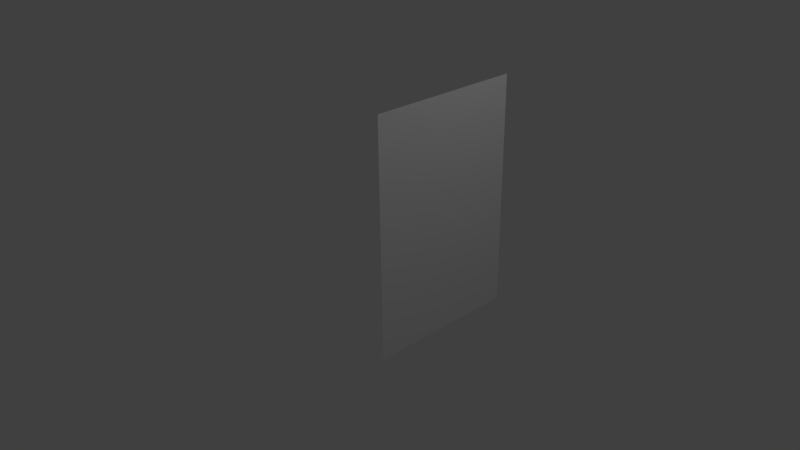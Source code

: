 # Source: untitled.blend  (saved by Blender 2.76.0; exported with 4.5.12 LTS)
import bpy
from mathutils import Matrix  # noqa: F401  (used for matrix-valued properties, if any)

bpy.ops.wm.read_factory_settings(use_empty=True)
scene = bpy.context.scene
scene.name = 'Scene'

# ---- collections
col_collection_1 = bpy.data.collections.new('Collection 1'); scene.collection.children.link(col_collection_1)

# ---- materials (node trees are filled in below, after node groups)
mat_material_001 = bpy.data.materials.new('Material.001')
mat_material_001.alpha_threshold = 0.0
mat_material_001.use_transparent_shadow = False
mat_material_001.preview_render_type = 'FLAT'
mat_material_001.roughness = 0.5

# ---- material node trees

# ---- world
world_world = bpy.data.worlds.new('World'); scene.world = world_world
world_world.color = (0.05088, 0.05088, 0.05088)
world_world.use_sun_shadow = False
world_world.sun_shadow_jitter_overblur = 0.0
world_world.cycles.sampling_method = 'MANUAL'
world_world.cycles.sample_map_resolution = 256

# ---- cameras
cam_camera = bpy.data.cameras.new('Camera')
cam_camera.clip_end = 100.0
cam_camera.lens = 35.0
cam_camera.sensor_width = 32.0
cam_camera.sensor_height = 18.0
cam_camera.ortho_scale = 7.314
cam_camera.dof.focus_distance = 0.0
cam_camera.dof.aperture_fstop = 128.0

# ---- lights
light_lamp = bpy.data.lights.new('Lamp', 'POINT')
light_lamp.transmission_factor = 0.0
light_lamp.cutoff_distance = 30.0
light_lamp.energy = 100.0
light_lamp.shadow_buffer_clip_start = 1.001
light_lamp.shadow_soft_size = 0.1
light_lamp.shadow_maximum_resolution = 0.006
light_lamp.use_absolute_resolution = True
light_lamp.cycles.use_multiple_importance_sampling = False

# ---- meshes
me_plane = bpy.data.meshes.new('Plane')
me_plane.from_pydata([(-1.0, -1.0, 0.0), (1.0, -1.0, 0.0), (-1.0, 1.0, 0.0), (1.0, 1.0, 0.0)], [], [(0, 1, 3, 2)])
me_plane.materials.append(mat_material_001)
me_plane.use_remesh_preserve_volume = False
me_plane.use_remesh_preserve_attributes = False
me_plane.use_mirror_vertex_groups = False
me_plane.update()

# ---- objects
ob_plane = bpy.data.objects.new('Plane', me_plane)
ob_lamp = bpy.data.objects.new('Lamp', light_lamp)
ob_camera = bpy.data.objects.new('Camera', cam_camera)

# ---- transforms, parenting, visibility, modifiers, constraints
ob_plane.location = (1.187, 0.07103, 0.9102)
ob_plane.rotation_euler = (1.571, 0.0, 1.571)
ob_plane.scale = (1.0, 1.5, 1.225)
ob_plane.lineart.crease_threshold = 0.0
ob_lamp.location = (4.076, 1.005, 5.904)
ob_lamp.rotation_euler = (0.6503, 0.05522, 1.866)
ob_lamp.lock_rotations_4d = False
ob_lamp.empty_display_type = 'ARROWS'
ob_lamp.color = (0.0, 0.0, 0.0, 0.0)
ob_lamp.lineart.crease_threshold = 0.0
ob_camera.location = (7.481, -6.508, 5.344)
ob_camera.rotation_euler = (1.109, 0.01082, 0.8149)
ob_camera.lock_rotations_4d = False
ob_camera.empty_display_type = 'ARROWS'
ob_camera.color = (0.0, 0.0, 0.0, 0.0)
ob_camera.display_type = 'WIRE'
ob_camera.lineart.crease_threshold = 0.0

# ---- collection membership
col_collection_1.objects.link(ob_plane)
col_collection_1.objects.link(ob_lamp)
col_collection_1.objects.link(ob_camera)

# ---- scene / render settings (as saved in the file)
scene.camera = ob_camera
scene.frame_start = 1; scene.frame_end = 250; scene.frame_set(1)
scene.render.engine = 'BLENDER_EEVEE_NEXT'
scene.render.resolution_percentage = 50
scene.render.dither_intensity = 0.0
scene.cycles.use_denoising = False
scene.cycles.samples = 10
scene.cycles.sampling_pattern = 'TABULATED_SOBOL'
scene.cycles.light_sampling_threshold = 0.0
scene.cycles.use_adaptive_sampling = False
scene.cycles.use_light_tree = False
scene.cycles.blur_glossy = 0.0
scene.cycles.pixel_filter_type = 'GAUSSIAN'
scene.cycles.sample_clamp_indirect = 0.0
scene.view_settings.view_transform = 'Standard'
bpy.context.view_layer.update()
